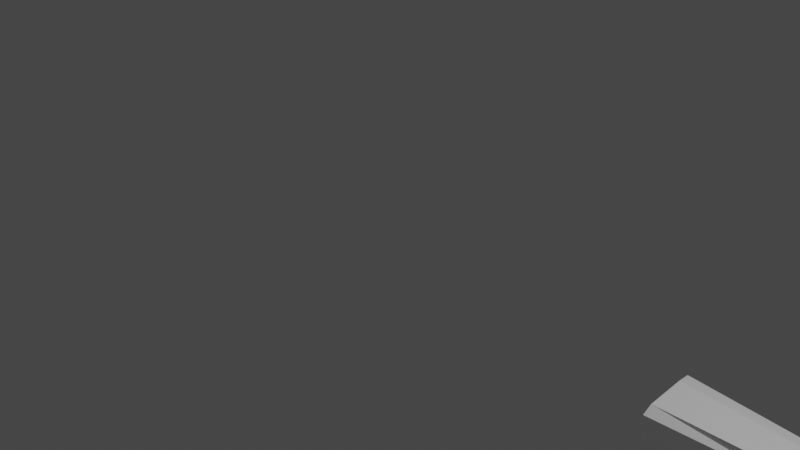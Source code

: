 # Source: lowpolyarms.blend  (saved by Blender 2.90.8; exported with 4.5.12 LTS)
import bpy
from mathutils import Matrix  # noqa: F401  (used for matrix-valued properties, if any)

bpy.ops.wm.read_factory_settings(use_empty=True)
scene = bpy.context.scene
scene.name = 'Scene'

# ---- collections
col_collection = bpy.data.collections.new('Collection'); scene.collection.children.link(col_collection)

# ---- materials (node trees are filled in below, after node groups)
mat_material = bpy.data.materials.new('Material')
mat_material.alpha_threshold = 0.0
mat_material.use_transparent_shadow = False
mat_material.line_color = (0.0, 0.0, 0.0, 1.0)

# ---- material node trees
mat_material.use_nodes = True; mat_material.node_tree.nodes.clear()
_N = mat_material.node_tree.nodes; _L = mat_material.node_tree.links
n0 = _N.new('ShaderNodeOutputMaterial'); n0.name = 'Material Output'; n0.location = (300, 300)
n1 = _N.new('ShaderNodeBsdfPrincipled'); n1.name = 'Principled BSDF'; n1.location = (10, 300)
n1.distribution = 'GGX'
n1.subsurface_method = 'BURLEY'
n1.inputs[2].default_value = 0.4
n1.inputs[3].default_value = 1.45
n1.inputs[27].default_value = (0.0, 0.0, 0.0, 1.0)
n1.inputs[28].default_value = 1.0
_L.new(n1.outputs[0], n0.inputs[0])
n0.is_active_output = True

# ---- world
world_world = bpy.data.worlds.new('World'); scene.world = world_world
world_world.use_nodes = True; world_world.node_tree.nodes.clear()
_N = world_world.node_tree.nodes; _L = world_world.node_tree.links
n0 = _N.new('ShaderNodeOutputWorld'); n0.name = 'World Output'; n0.location = (300, 300)
n1 = _N.new('ShaderNodeBackground'); n1.name = 'Background'; n1.location = (10, 300)
n1.inputs[0].default_value = (0.05088, 0.05088, 0.05088, 1.0)
_L.new(n1.outputs[0], n0.inputs[0])
n0.is_active_output = True
world_world.color = (0.05088, 0.05088, 0.05088)
world_world.use_sun_shadow = False
world_world.sun_shadow_jitter_overblur = 0.0

# ---- cameras
cam_camera = bpy.data.cameras.new('Camera')
cam_camera.clip_end = 100.0
cam_camera.ortho_scale = 7.314

# ---- lights
light_light = bpy.data.lights.new('Light', 'POINT')
light_light.transmission_factor = 0.0
light_light.energy = 1000.0
light_light.shadow_soft_size = 0.1
light_light.shadow_maximum_resolution = 0.006
light_light.use_absolute_resolution = True

# ---- meshes
me_cube = bpy.data.meshes.new('Cube')
me_cube.from_pydata([(0.0, -0.4323, 1.206), (2.301, 2.027, -1.705), (2.345, 2.04, -2.4), (2.325, 1.342, -1.728), (2.224, 1.402, -2.462), (6.067, 1.607, -1.594), (6.041, 1.628, -2.02), (6.044, 1.314, -1.582), (6.064, 1.383, -1.981), (3.936, 1.278, -1.652), (3.949, 1.843, -1.675), (3.954, 1.293, -2.253), (4.002, 1.867, -2.221), (4.223, 1.327, -1.62), (4.272, 1.302, -2.297), (4.313, 1.852, -2.228), (4.239, 1.841, -1.643), (6.077, 1.581, -1.604), (6.061, 1.6, -2.042), (6.055, 1.295, -1.616), (6.039, 1.314, -2.054), (6.077, 1.581, -1.604), (6.061, 1.6, -2.042), (6.055, 1.295, -1.616), (6.039, 1.314, -2.054), (6.077, 1.583, -1.635), (6.061, 1.6, -2.042), (6.055, 1.295, -1.616), (6.039, 1.314, -2.054), (6.277, 1.589, -1.462), (6.256, 1.646, -2.089), (6.237, 1.257, -1.466), (6.237, 1.299, -2.104), (6.365, 1.584, -1.464), (6.363, 1.635, -2.102), (6.33, 1.267, -1.475), (6.354, 1.288, -2.131), (6.586, 1.568, -1.472), (6.556, 1.618, -2.138), (6.548, 1.383, -1.507), (6.52, 1.377, -2.154), (2.377, 1.859, -2.486), (2.328, 1.831, -1.668), (6.035, 1.545, -2.023), (6.06, 1.523, -1.598), (3.989, 1.7, -2.233), (3.955, 1.669, -1.636), (4.312, 1.719, -2.277), (4.272, 1.681, -1.603), (6.055, 1.517, -2.046), (6.071, 1.498, -1.608), (6.055, 1.517, -2.046), (6.071, 1.498, -1.608), (6.055, 1.517, -2.046), (6.071, 1.5, -1.639), (6.25, 1.54, -2.092), (6.246, 1.48, -1.446), (6.356, 1.53, -2.105), (6.334, 1.475, -1.448), (6.569, 1.521, -2.178), (6.555, 1.463, -1.47), (6.247, 1.48, -1.441), (6.237, 1.257, -1.46), (6.334, 1.475, -1.454), (6.329, 1.267, -1.48), (6.265, 1.477, -1.396), (6.29, 1.279, -1.413), (6.334, 1.473, -1.45), (6.319, 1.264, -1.47), (6.304, 1.473, -1.36), (6.328, 1.275, -1.369), (6.348, 1.469, -1.436), (6.369, 1.287, -1.453), (6.329, 1.468, -1.34), (6.367, 1.27, -1.357), (6.358, 1.469, -1.423), (6.391, 1.287, -1.446), (6.404, 1.433, -1.284), (6.424, 1.266, -1.346), (6.416, 1.423, -1.355), (6.434, 1.287, -1.437), (6.587, 1.384, -1.261), (6.573, 1.26, -1.337), (6.581, 1.375, -1.337), (6.547, 1.236, -1.422), (0.0, 0.1219, 1.206), (0.0, -0.06946, 1.206), (0.0, -0.2609, 1.206), (2.351, 2.084, -1.864), (2.37, 2.092, -2.055), (2.388, 2.101, -2.247), (2.309, 1.238, -1.819), (2.306, 1.241, -2.056), (2.303, 1.244, -2.293), (6.014, 1.634, -1.671), (6.009, 1.637, -1.782), (6.003, 1.644, -1.924), (6.04, 1.318, -1.682), (6.036, 1.323, -1.794), (6.032, 1.328, -1.906), (3.961, 1.848, -1.797), (3.974, 1.855, -1.934), (3.987, 1.861, -2.07), (3.953, 1.29, -2.095), (3.947, 1.285, -1.942), (3.941, 1.281, -1.789), (4.287, 1.87, -1.778), (4.307, 1.878, -1.945), (4.327, 1.886, -2.112), (4.295, 1.279, -2.137), (4.282, 1.273, -1.956), (4.268, 1.267, -1.774), (6.074, 1.585, -1.702), (6.07, 1.59, -1.812), (6.066, 1.595, -1.921), (6.051, 1.299, -1.714), (6.047, 1.304, -1.824), (6.043, 1.309, -1.933), (6.074, 1.585, -1.702), (6.07, 1.59, -1.812), (6.066, 1.595, -1.921), (6.051, 1.299, -1.714), (6.047, 1.304, -1.824), (6.043, 1.309, -1.933), (6.074, 1.585, -1.702), (6.07, 1.59, -1.812), (6.066, 1.595, -1.921), (6.051, 1.299, -1.714), (6.047, 1.304, -1.824), (6.043, 1.309, -1.933), (6.268, 1.599, -1.632), (6.258, 1.609, -1.821), (6.248, 1.62, -2.011), (6.232, 1.26, -1.637), (6.226, 1.263, -1.828), (6.223, 1.282, -2.025), (6.356, 1.593, -1.634), (6.346, 1.604, -1.823), (6.336, 1.615, -2.013), (6.324, 1.266, -1.644), (6.317, 1.266, -1.834), (6.312, 1.28, -2.028), (6.576, 1.577, -1.641), (6.561, 1.593, -1.83), (6.55, 1.603, -2.019), (6.54, 1.388, -1.657), (6.539, 1.412, -1.835), (6.53, 1.41, -2.017), (6.543, 1.497, -2.032), (6.547, 1.485, -1.838), (6.551, 1.474, -1.644), (6.819, 1.426, -1.482), (6.812, 1.38, -1.516), (6.854, 1.513, -1.497), (6.815, 1.437, -1.656), (6.841, 1.521, -1.62), (6.804, 1.381, -1.611), (6.929, 1.406, -1.517), (6.895, 1.36, -1.584), (6.94, 1.481, -1.536), (6.93, 1.413, -1.62), (6.941, 1.475, -1.609), (6.896, 1.358, -1.628), (0.0, -0.2431, 1.206), (2.353, 2.084, -1.882), (2.308, 1.238, -1.841), (6.013, 1.634, -1.685), (6.04, 1.319, -1.693), (3.962, 1.849, -1.81), (3.942, 1.282, -1.803), (4.289, 1.871, -1.794), (4.27, 1.267, -1.791), (6.073, 1.586, -1.712), (6.051, 1.3, -1.725), (6.073, 1.586, -1.712), (6.051, 1.3, -1.725), (6.073, 1.586, -1.712), (6.051, 1.3, -1.725), (6.267, 1.6, -1.649), (6.231, 1.26, -1.655), (6.355, 1.594, -1.651), (6.323, 1.266, -1.662), (6.575, 1.578, -1.658), (6.55, 1.382, -1.676), (6.551, 1.475, -1.662), (6.81, 1.538, -1.673), (6.797, 1.549, -1.809), (6.801, 1.367, -1.698), (6.794, 1.369, -1.828), (6.776, 1.454, -1.845), (6.781, 1.441, -1.674), (6.995, 1.506, -1.716), (6.979, 1.506, -1.798), (6.945, 1.34, -1.739), (6.924, 1.339, -1.808), (6.958, 1.412, -1.834), (6.966, 1.409, -1.717), (0.0, -0.04821, 1.206), (2.372, 2.093, -2.076), (2.305, 1.241, -2.082), (6.008, 1.638, -1.798), (6.036, 1.324, -1.807), (3.976, 1.855, -1.949), (3.948, 1.286, -1.959), (4.309, 1.879, -1.964), (4.283, 1.274, -1.976), (6.069, 1.59, -1.824), (6.047, 1.305, -1.836), (6.069, 1.59, -1.824), (6.047, 1.305, -1.836), (6.069, 1.59, -1.824), (6.047, 1.305, -1.836), (6.257, 1.611, -1.842), (6.226, 1.264, -1.849), (6.344, 1.605, -1.844), (6.316, 1.266, -1.855), (6.559, 1.594, -1.851), (6.538, 1.405, -1.868), (6.547, 1.487, -1.86), (6.799, 1.547, -1.876), (6.791, 1.554, -2.017), (6.774, 1.401, -1.878), (6.767, 1.405, -2.003), (6.785, 1.492, -2.026), (6.788, 1.456, -1.883), (6.912, 1.521, -1.909), (6.908, 1.529, -2.0), (6.882, 1.381, -1.909), (6.88, 1.386, -1.985), (6.926, 1.452, -1.997), (6.924, 1.442, -1.902), (2.392, 2.102, -2.284), (2.302, 1.244, -2.34), (6.002, 1.645, -1.952), (6.031, 1.329, -1.928), (3.99, 1.862, -2.097), (4.331, 1.888, -2.145), (6.065, 1.596, -1.943), (6.043, 1.31, -1.955), (6.065, 1.596, -1.943), (6.043, 1.31, -1.955), (6.065, 1.596, -1.943), (6.043, 1.31, -1.955), (6.249, 1.623, -2.032), (6.227, 1.285, -2.051), (6.337, 1.618, -2.034), (6.321, 1.284, -2.052), (6.551, 1.606, -2.04), (6.519, 1.396, -2.047), (0.0, 0.1597, 1.206), (3.954, 1.29, -2.125), (4.297, 1.281, -2.172), (6.548, 1.501, -2.058), (6.551, 1.606, -2.04), (6.556, 1.618, -2.138), (6.529, 1.406, -2.039), (6.53, 1.387, -2.146), (6.569, 1.521, -2.178), (6.548, 1.501, -2.058), (6.74, 1.555, -2.048), (6.745, 1.567, -2.146), (6.716, 1.424, -2.046), (6.718, 1.379, -2.155), (6.758, 1.471, -2.189), (6.736, 1.451, -2.069), (6.825, 1.525, -2.064), (6.837, 1.538, -2.14), (6.803, 1.428, -2.045), (6.804, 1.382, -2.154), (6.849, 1.457, -2.151), (6.837, 1.455, -2.055), (6.62, 1.364, -1.264), (6.586, 1.276, -1.336), (6.619, 1.371, -1.354), (6.561, 1.264, -1.42)], [(87, 0), (249, 85), (197, 86), (163, 87), (86, 163), (85, 197)], [(48, 13, 7, 44), (251, 14, 8, 234), (47, 15, 6, 43), (106, 16, 5, 94), (88, 1, 10, 100), (41, 2, 12, 45), (232, 4, 11, 250), (42, 3, 9, 46), (100, 10, 16, 106), (45, 12, 15, 47), (250, 11, 14, 251), (46, 9, 13, 48), (44, 7, 19, 50), (50, 19, 23, 52), (234, 8, 20, 238), (43, 6, 18, 49), (94, 5, 17, 112), (51, 22, 26, 53), (238, 20, 24, 240), (49, 18, 22, 51), (112, 17, 21, 118), (53, 26, 30, 55), (118, 21, 25, 124), (52, 23, 27, 54), (240, 24, 28, 242), (56, 31, 62, 61), (124, 25, 29, 130), (54, 27, 31, 56), (242, 28, 32, 244), (57, 34, 38, 59), (244, 32, 36, 246), (55, 30, 34, 57), (130, 29, 33, 136), (60, 39, 152, 151), (136, 33, 37, 142), (58, 35, 39, 60), (246, 36, 40, 248), (33, 58, 60, 37), (37, 60, 151, 153), (32, 55, 57, 36), (36, 57, 59, 40), (25, 54, 56, 29), (29, 56, 58, 33), (21, 52, 54, 25), (28, 53, 55, 32), (20, 49, 51, 24), (24, 51, 53, 28), (8, 43, 49, 20), (17, 50, 52, 21), (5, 44, 50, 17), (10, 46, 48, 16), (11, 45, 47, 14), (1, 42, 46, 10), (4, 41, 45, 11), (14, 47, 43, 8), (16, 48, 44, 5), (63, 61, 65, 67), (31, 35, 64, 62), (35, 58, 63, 64), (58, 56, 61, 63), (66, 68, 72, 70), (64, 63, 67, 68), (62, 64, 68, 66), (61, 62, 66, 65), (70, 72, 76, 74), (65, 66, 70, 69), (67, 65, 69, 71), (68, 67, 71, 72), (75, 73, 77, 79), (69, 70, 74, 73), (71, 69, 73, 75), (72, 71, 75, 76), (78, 80, 84, 82), (76, 75, 79, 80), (74, 76, 80, 78), (73, 74, 78, 77), (81, 82, 272, 271), (77, 78, 82, 81), (79, 77, 81, 83), (80, 79, 83, 84), (248, 252, 148, 147), (217, 218, 149, 146), (183, 184, 150, 145), (35, 139, 145, 39), (181, 140, 146, 183), (215, 141, 147, 217), (245, 138, 144, 247), (214, 137, 143, 216), (180, 136, 142, 182), (252, 247, 144, 148), (218, 216, 143, 149), (184, 182, 142, 150), (243, 132, 138, 245), (212, 131, 137, 214), (178, 130, 136, 180), (31, 133, 139, 35), (179, 134, 140, 181), (213, 135, 141, 215), (27, 127, 133, 31), (177, 128, 134, 179), (211, 129, 135, 213), (241, 126, 132, 243), (210, 125, 131, 212), (176, 124, 130, 178), (23, 121, 127, 27), (175, 122, 128, 177), (209, 123, 129, 211), (239, 120, 126, 241), (208, 119, 125, 210), (174, 118, 124, 176), (237, 114, 120, 239), (206, 113, 119, 208), (172, 112, 118, 174), (19, 115, 121, 23), (173, 116, 122, 175), (207, 117, 123, 209), (233, 96, 114, 237), (200, 95, 113, 206), (166, 94, 112, 172), (7, 97, 115, 19), (167, 98, 116, 173), (201, 99, 117, 207), (9, 105, 111, 13), (169, 104, 110, 171), (203, 103, 109, 205), (235, 102, 108, 236), (202, 101, 107, 204), (168, 100, 106, 170), (3, 91, 105, 9), (165, 92, 104, 169), (199, 93, 103, 203), (231, 90, 102, 235), (198, 89, 101, 202), (164, 88, 100, 168), (236, 108, 96, 233), (204, 107, 95, 200), (170, 106, 94, 166), (13, 111, 97, 7), (171, 110, 98, 167), (205, 109, 99, 201), (152, 156, 162, 158), (154, 155, 161, 160), (145, 150, 154, 156), (142, 37, 153, 155), (150, 142, 155, 154), (39, 145, 156, 152), (160, 161, 159, 157), (162, 160, 157, 158), (151, 152, 158, 157), (156, 154, 160, 162), (155, 153, 159, 161), (153, 151, 157, 159), (111, 171, 167, 97), (107, 170, 166, 95), (89, 164, 168, 101), (91, 165, 169, 105), (101, 168, 170, 107), (105, 169, 171, 111), (97, 167, 173, 115), (95, 166, 172, 113), (115, 173, 175, 121), (113, 172, 174, 119), (119, 174, 176, 125), (121, 175, 177, 127), (125, 176, 178, 131), (127, 177, 179, 133), (133, 179, 181, 139), (131, 178, 180, 137), (146, 149, 189, 188), (137, 180, 182, 143), (139, 181, 183, 145), (143, 182, 185, 186), (189, 186, 192, 195), (185, 190, 196, 191), (149, 143, 186, 189), (184, 183, 187, 190), (183, 146, 188, 187), (182, 184, 190, 185), (195, 192, 191, 196), (194, 195, 196, 193), (187, 188, 194, 193), (190, 187, 193, 196), (188, 189, 195, 194), (186, 185, 191, 192), (110, 205, 201, 98), (108, 204, 200, 96), (90, 198, 202, 102), (92, 199, 203, 104), (102, 202, 204, 108), (104, 203, 205, 110), (98, 201, 207, 116), (96, 200, 206, 114), (116, 207, 209, 122), (114, 206, 208, 120), (120, 208, 210, 126), (122, 209, 211, 128), (126, 210, 212, 132), (128, 211, 213, 134), (134, 213, 215, 140), (132, 212, 214, 138), (144, 216, 219, 220), (138, 214, 216, 144), (140, 215, 217, 146), (216, 218, 224, 219), (220, 219, 225, 226), (222, 223, 229, 228), (147, 148, 223, 222), (218, 217, 221, 224), (148, 144, 220, 223), (217, 147, 222, 221), (229, 226, 225, 230), (228, 229, 230, 227), (219, 224, 230, 225), (223, 220, 226, 229), (221, 222, 228, 227), (224, 221, 227, 230), (15, 236, 233, 6), (2, 231, 235, 12), (12, 235, 236, 15), (6, 233, 237, 18), (18, 237, 239, 22), (22, 239, 241, 26), (26, 241, 243, 30), (30, 243, 245, 34), (252, 248, 255, 258), (34, 245, 247, 38), (38, 247, 253, 254), (141, 246, 248, 147), (135, 244, 246, 141), (129, 242, 244, 135), (123, 240, 242, 129), (117, 238, 240, 123), (99, 234, 238, 117), (103, 250, 251, 109), (93, 232, 250, 103), (109, 251, 234, 99), (255, 256, 262, 261), (257, 254, 260, 263), (247, 252, 258, 253), (248, 40, 256, 255), (59, 38, 254, 257), (40, 59, 257, 256), (260, 259, 265, 266), (262, 263, 269, 268), (258, 255, 261, 264), (256, 257, 263, 262), (254, 253, 259, 260), (253, 258, 264, 259), (269, 266, 265, 270), (268, 269, 270, 267), (259, 264, 270, 265), (263, 260, 266, 269), (261, 262, 268, 267), (264, 261, 267, 270), (271, 272, 274, 273), (83, 81, 271, 273), (84, 83, 273, 274), (82, 84, 274, 272)])
_uv = me_cube.uv_layers.new(name='UVMap')
_uv.uv.foreach_set('vector', [0.375, 0.6667, 0.375, 0.6667, 0.375, 0.6667, 0.375, 0.6667, 0.375, 0.6022, 0.375, 0.5833, 0.375, 0.5833, 0.375, 0.6022, 0.375, 0.5833, 0.375, 0.5833, 0.375, 0.5833, 0.375, 0.5833, 0.375, 0.648, 0.375, 0.6667, 0.375, 0.6667, 0.375, 0.648, 0.375, 0.648, 0.375, 0.6667, 0.375, 0.6667, 0.375, 0.648, 0.375, 0.5833, 0.375, 0.5833, 0.375, 0.5833, 0.375, 0.5833, 0.375, 0.6022, 0.375, 0.5833, 0.375, 0.5833, 0.375, 0.6022, 0.375, 0.6667, 0.375, 0.6667, 0.375, 0.6667, 0.375, 0.6667, 0.375, 0.648, 0.375, 0.6667, 0.375, 0.6667, 0.375, 0.648, 0.375, 0.5833, 0.375, 0.5833, 0.375, 0.5833, 0.375, 0.5833, 0.375, 0.6022, 0.375, 0.5833, 0.375, 0.5833, 0.375, 0.6022, 0.375, 0.6667, 0.375, 0.6667, 0.375, 0.6667, 0.375, 0.6667, 0.375, 0.6667, 0.375, 0.6667, 0.375, 0.6667, 0.375, 0.6667, 0.375, 0.6667, 0.375, 0.6667, 0.375, 0.6667, 0.375, 0.6667, 0.375, 0.6022, 0.375, 0.5833, 0.375, 0.5833, 0.375, 0.6022, 0.375, 0.5833, 0.375, 0.5833, 0.375, 0.5833, 0.375, 0.5833, 0.375, 0.648, 0.375, 0.6667, 0.375, 0.6667, 0.375, 0.648, 0.375, 0.5833, 0.375, 0.5833, 0.375, 0.5833, 0.375, 0.5833, 0.375, 0.6022, 0.375, 0.5833, 0.375, 0.5833, 0.375, 0.6019, 0.375, 0.5833, 0.375, 0.5833, 0.375, 0.5833, 0.375, 0.5833, 0.375, 0.648, 0.375, 0.6667, 0.375, 0.6667, 0.375, 0.6477, 0.375, 0.5833, 0.375, 0.5833, 0.375, 0.5833, 0.375, 0.5833, 0.375, 0.6477, 0.375, 0.6667, 0.375, 0.6667, 0.375, 0.648, 0.375, 0.6667, 0.375, 0.6667, 0.375, 0.6667, 0.375, 0.6667, 0.375, 0.6019, 0.375, 0.5833, 0.375, 0.5833, 0.375, 0.6022, 0.375, 0.6667, 0.375, 0.6667, 0.375, 0.6667, 0.375, 0.6667, 0.375, 0.648, 0.375, 0.6667, 0.375, 0.6667, 0.375, 0.648, 0.375, 0.6667, 0.375, 0.6667, 0.375, 0.6667, 0.375, 0.6667, 0.375, 0.6022, 0.375, 0.5833, 0.375, 0.5833, 0.375, 0.6022, 0.375, 0.5833, 0.375, 0.5833, 0.375, 0.5833, 0.375, 0.5833, 0.375, 0.6022, 0.375, 0.5833, 0.375, 0.5833, 0.375, 0.6022, 0.375, 0.5833, 0.375, 0.5833, 0.375, 0.5833, 0.375, 0.5833, 0.375, 0.648, 0.375, 0.6667, 0.375, 0.6667, 0.375, 0.648, 0.375, 0.6667, 0.375, 0.6667, 0.375, 0.6667, 0.375, 0.6667, 0.375, 0.648, 0.375, 0.6667, 0.375, 0.6667, 0.375, 0.648, 0.375, 0.6667, 0.375, 0.6667, 0.375, 0.6667, 0.375, 0.6667, 0.375, 0.6022, 0.375, 0.5833, 0.375, 0.5833, 0.375, 0.6022, 0.375, 0.6667, 0.375, 0.6667, 0.375, 0.6667, 0.375, 0.6667, 0.375, 0.6667, 0.375, 0.6667, 0.375, 0.6667, 0.375, 0.6667, 0.375, 0.5833, 0.375, 0.5833, 0.375, 0.5833, 0.375, 0.5833, 0.375, 0.5833, 0.375, 0.5833, 0.375, 0.5833, 0.375, 0.5833, 0.375, 0.6667, 0.375, 0.6667, 0.375, 0.6667, 0.375, 0.6667, 0.375, 0.6667, 0.375, 0.6667, 0.375, 0.6667, 0.375, 0.6667, 0.375, 0.6667, 0.375, 0.6667, 0.375, 0.6667, 0.375, 0.6667, 0.375, 0.5833, 0.375, 0.5833, 0.375, 0.5833, 0.375, 0.5833, 0.375, 0.5833, 0.375, 0.5833, 0.375, 0.5833, 0.375, 0.5833, 0.375, 0.5833, 0.375, 0.5833, 0.375, 0.5833, 0.375, 0.5833, 0.375, 0.5833, 0.375, 0.5833, 0.375, 0.5833, 0.375, 0.5833, 0.375, 0.6667, 0.375, 0.6667, 0.375, 0.6667, 0.375, 0.6667, 0.375, 0.6667, 0.375, 0.6667, 0.375, 0.6667, 0.375, 0.6667, 0.375, 0.6667, 0.375, 0.6667, 0.375, 0.6667, 0.375, 0.6667, 0.375, 0.5833, 0.375, 0.5833, 0.375, 0.5833, 0.375, 0.5833, 0.375, 0.6667, 0.375, 0.6667, 0.375, 0.6667, 0.375, 0.6667, 0.375, 0.5833, 0.375, 0.5833, 0.375, 0.5833, 0.375, 0.5833, 0.375, 0.5833, 0.375, 0.5833, 0.375, 0.5833, 0.375, 0.5833, 0.375, 0.6667, 0.375, 0.6667, 0.375, 0.6667, 0.375, 0.6667, 0.375, 0.6667, 0.375, 0.6667, 0.375, 0.6667, 0.375, 0.6667, 0.375, 0.6667, 0.375, 0.6667, 0.375, 0.6667, 0.375, 0.6667, 0.375, 0.6667, 0.375, 0.6667, 0.375, 0.6667, 0.375, 0.6667, 0.375, 0.6667, 0.375, 0.6667, 0.375, 0.6667, 0.375, 0.6667, 0.375, 0.6667, 0.375, 0.6667, 0.375, 0.6667, 0.375, 0.6667, 0.375, 0.6667, 0.375, 0.6667, 0.375, 0.6667, 0.375, 0.6667, 0.375, 0.6667, 0.375, 0.6667, 0.375, 0.6667, 0.375, 0.6667, 0.375, 0.6667, 0.375, 0.6667, 0.375, 0.6667, 0.375, 0.6667, 0.375, 0.6667, 0.375, 0.6667, 0.375, 0.6667, 0.375, 0.6667, 0.375, 0.6667, 0.375, 0.6667, 0.375, 0.6667, 0.375, 0.6667, 0.375, 0.6667, 0.375, 0.6667, 0.375, 0.6667, 0.375, 0.6667, 0.375, 0.6667, 0.375, 0.6667, 0.375, 0.6667, 0.375, 0.6667, 0.375, 0.6667, 0.375, 0.6667, 0.375, 0.6667, 0.375, 0.6667, 0.375, 0.6667, 0.375, 0.6667, 0.375, 0.6667, 0.375, 0.6667, 0.375, 0.6667, 0.375, 0.6667, 0.375, 0.6667, 0.375, 0.6667, 0.375, 0.6667, 0.375, 0.6667, 0.375, 0.6667, 0.375, 0.6667, 0.375, 0.6667, 0.375, 0.6667, 0.375, 0.6667, 0.375, 0.6667, 0.375, 0.6667, 0.375, 0.6667, 0.375, 0.6667, 0.375, 0.6667, 0.375, 0.6667, 0.375, 0.6667, 0.375, 0.6667, 0.375, 0.6667, 0.375, 0.6667, 0.375, 0.6667, 0.375, 0.6667, 0.375, 0.6667, 0.375, 0.6667, 0.375, 0.6667, 0.375, 0.6667, 0.375, 0.6667, 0.375, 0.6667, 0.375, 0.6667, 0.375, 0.6667, 0.375, 0.6667, 0.375, 0.6667, 0.375, 0.6667, 0.375, 0.6667, 0.375, 0.6667, 0.375, 0.6667, 0.375, 0.6667, 0.375, 0.6667, 0.375, 0.6667, 0.375, 0.6022, 0.375, 0.6022, 0.375, 0.6063, 0.375, 0.6063, 0.375, 0.6249, 0.375, 0.6249, 0.375, 0.6272, 0.375, 0.6272, 0.375, 0.6461, 0.375, 0.6461, 0.375, 0.648, 0.375, 0.648, 0.375, 0.6667, 0.375, 0.648, 0.375, 0.648, 0.375, 0.6667, 0.375, 0.6461, 0.375, 0.6272, 0.375, 0.6272, 0.375, 0.6461, 0.375, 0.6249, 0.375, 0.6063, 0.375, 0.6063, 0.375, 0.6249, 0.375, 0.6022, 0.375, 0.6063, 0.375, 0.6063, 0.375, 0.6022, 0.375, 0.6249, 0.375, 0.6272, 0.375, 0.6272, 0.375, 0.6249, 0.375, 0.6461, 0.375, 0.648, 0.375, 0.648, 0.375, 0.6461, 0.375, 0.6022, 0.375, 0.6022, 0.375, 0.6063, 0.375, 0.6063, 0.375, 0.6249, 0.375, 0.6249, 0.375, 0.6272, 0.375, 0.6272, 0.375, 0.6461, 0.375, 0.6461, 0.375, 0.648, 0.375, 0.648, 0.375, 0.6022, 0.375, 0.6063, 0.375, 0.6063, 0.375, 0.6022, 0.375, 0.6249, 0.375, 0.6272, 0.375, 0.6272, 0.375, 0.6249, 0.375, 0.6461, 0.375, 0.648, 0.375, 0.648, 0.375, 0.6461, 0.375, 0.6667, 0.375, 0.648, 0.375, 0.648, 0.375, 0.6667, 0.375, 0.6461, 0.375, 0.6272, 0.375, 0.6272, 0.375, 0.6461, 0.375, 0.6249, 0.375, 0.6063, 0.375, 0.6063, 0.375, 0.6249, 0.375, 0.6667, 0.375, 0.648, 0.375, 0.648, 0.375, 0.6667, 0.375, 0.6461, 0.375, 0.6272, 0.375, 0.6272, 0.375, 0.6461, 0.375, 0.6249, 0.375, 0.6063, 0.375, 0.6063, 0.375, 0.6249, 0.375, 0.6022, 0.375, 0.6063, 0.375, 0.6063, 0.375, 0.6022, 0.375, 0.6249, 0.375, 0.6272, 0.375, 0.6272, 0.375, 0.6249, 0.375, 0.6461, 0.375, 0.648, 0.375, 0.648, 0.375, 0.6461, 0.375, 0.6667, 0.375, 0.6477, 0.375, 0.648, 0.375, 0.6667, 0.375, 0.6453, 0.375, 0.6272, 0.375, 0.6272, 0.375, 0.6461, 0.375, 0.6242, 0.375, 0.6063, 0.375, 0.6063, 0.375, 0.6249, 0.375, 0.602, 0.375, 0.6063, 0.375, 0.6063, 0.375, 0.6022, 0.375, 0.6242, 0.375, 0.6272, 0.375, 0.6272, 0.375, 0.6249, 0.375, 0.6453, 0.375, 0.648, 0.375, 0.648, 0.375, 0.6461, 0.375, 0.6022, 0.375, 0.6063, 0.375, 0.6063, 0.375, 0.602, 0.375, 0.6249, 0.375, 0.6272, 0.375, 0.6272, 0.375, 0.6242, 0.375, 0.6461, 0.375, 0.648, 0.375, 0.648, 0.375, 0.6453, 0.375, 0.6667, 0.375, 0.648, 0.375, 0.6477, 0.375, 0.6667, 0.375, 0.6461, 0.375, 0.6272, 0.375, 0.6272, 0.375, 0.6453, 0.375, 0.6249, 0.375, 0.6063, 0.375, 0.6063, 0.375, 0.6242, 0.375, 0.6022, 0.375, 0.6063, 0.375, 0.6063, 0.375, 0.6022, 0.375, 0.6249, 0.375, 0.6272, 0.375, 0.6272, 0.375, 0.6249, 0.375, 0.6461, 0.375, 0.648, 0.375, 0.648, 0.375, 0.6461, 0.375, 0.6667, 0.375, 0.648, 0.375, 0.648, 0.375, 0.6667, 0.375, 0.6461, 0.375, 0.6272, 0.375, 0.6272, 0.375, 0.6461, 0.375, 0.6249, 0.375, 0.6063, 0.375, 0.6063, 0.375, 0.6249, 0.375, 0.6667, 0.375, 0.648, 0.375, 0.648, 0.375, 0.6667, 0.375, 0.6461, 0.375, 0.6272, 0.375, 0.6272, 0.375, 0.6461, 0.375, 0.6249, 0.375, 0.6063, 0.375, 0.6063, 0.375, 0.6249, 0.375, 0.6022, 0.375, 0.6063, 0.375, 0.6063, 0.375, 0.6022, 0.375, 0.6249, 0.375, 0.6272, 0.375, 0.6272, 0.375, 0.6249, 0.375, 0.6461, 0.375, 0.648, 0.375, 0.648, 0.375, 0.6461, 0.375, 0.6667, 0.375, 0.648, 0.375, 0.648, 0.375, 0.6667, 0.375, 0.6461, 0.375, 0.6272, 0.375, 0.6272, 0.375, 0.6461, 0.375, 0.6249, 0.375, 0.6063, 0.375, 0.6063, 0.375, 0.6249, 0.375, 0.6022, 0.375, 0.6063, 0.375, 0.6063, 0.375, 0.6022, 0.375, 0.6249, 0.375, 0.6272, 0.375, 0.6272, 0.375, 0.6249, 0.375, 0.6461, 0.375, 0.648, 0.375, 0.648, 0.375, 0.6461, 0.375, 0.6022, 0.375, 0.6063, 0.375, 0.6063, 0.375, 0.6022, 0.375, 0.6249, 0.375, 0.6272, 0.375, 0.6272, 0.375, 0.6249, 0.375, 0.6461, 0.375, 0.648, 0.375, 0.648, 0.375, 0.6461, 0.375, 0.6667, 0.375, 0.648, 0.375, 0.648, 0.375, 0.6667, 0.375, 0.6461, 0.375, 0.6272, 0.375, 0.6272, 0.375, 0.6461, 0.375, 0.6249, 0.375, 0.6063, 0.375, 0.6063, 0.375, 0.6249, 0.375, 0.6667, 0.375, 0.648, 0.375, 0.648, 0.375, 0.6667, 0.375, 0.648, 0.375, 0.648, 0.375, 0.648, 0.375, 0.648, 0.375, 0.648, 0.375, 0.648, 0.375, 0.648, 0.375, 0.648, 0.375, 0.648, 0.375, 0.6667, 0.375, 0.6667, 0.375, 0.648, 0.375, 0.648, 0.375, 0.648, 0.375, 0.648, 0.375, 0.648, 0.375, 0.6667, 0.375, 0.648, 0.375, 0.648, 0.375, 0.6667, 0.375, 0.648, 0.375, 0.648, 0.375, 0.6667, 0.375, 0.6667, 0.375, 0.648, 0.375, 0.648, 0.375, 0.6667, 0.375, 0.6667, 0.375, 0.6667, 0.375, 0.6667, 0.375, 0.6667, 0.375, 0.6667, 0.375, 0.648, 0.375, 0.648, 0.375, 0.648, 0.375, 0.648, 0.375, 0.648, 0.375, 0.6667, 0.375, 0.6667, 0.375, 0.648, 0.375, 0.6667, 0.375, 0.6667, 0.375, 0.6667, 0.375, 0.6667, 0.375, 0.648, 0.375, 0.6461, 0.375, 0.6461, 0.375, 0.648, 0.375, 0.6272, 0.375, 0.6461, 0.375, 0.6461, 0.375, 0.6272, 0.375, 0.6272, 0.375, 0.6461, 0.375, 0.6461, 0.375, 0.6272, 0.375, 0.648, 0.375, 0.6461, 0.375, 0.6461, 0.375, 0.648, 0.375, 0.6272, 0.375, 0.6461, 0.375, 0.6461, 0.375, 0.6272, 0.375, 0.648, 0.375, 0.6461, 0.375, 0.6461, 0.375, 0.648, 0.375, 0.648, 0.375, 0.6461, 0.375, 0.6461, 0.375, 0.648, 0.375, 0.6272, 0.375, 0.6461, 0.375, 0.6461, 0.375, 0.6272, 0.375, 0.648, 0.375, 0.6461, 0.375, 0.6453, 0.375, 0.648, 0.375, 0.6272, 0.375, 0.6461, 0.375, 0.6453, 0.375, 0.6272, 0.375, 0.6272, 0.375, 0.6453, 0.375, 0.6461, 0.375, 0.6272, 0.375, 0.648, 0.375, 0.6453, 0.375, 0.6461, 0.375, 0.648, 0.375, 0.6272, 0.375, 0.6461, 0.375, 0.6461, 0.375, 0.6272, 0.375, 0.648, 0.375, 0.6461, 0.375, 0.6461, 0.375, 0.648, 0.375, 0.648, 0.375, 0.6461, 0.375, 0.6461, 0.375, 0.648, 0.375, 0.6272, 0.375, 0.6461, 0.375, 0.6461, 0.375, 0.6272, 0.375, 0.6272, 0.375, 0.6272, 0.375, 0.6272, 0.375, 0.6272, 0.375, 0.6272, 0.375, 0.6461, 0.375, 0.6461, 0.375, 0.6272, 0.375, 0.648, 0.375, 0.6461, 0.375, 0.6461, 0.375, 0.648, 0.375, 0.6272, 0.375, 0.6461, 0.375, 0.6461, 0.375, 0.6272, 0.375, 0.6272, 0.375, 0.6272, 0.375, 0.6272, 0.375, 0.6272, 0.375, 0.6461, 0.375, 0.6461, 0.375, 0.6461, 0.375, 0.6461, 0.375, 0.6272, 0.375, 0.6272, 0.375, 0.6272, 0.375, 0.6272, 0.375, 0.6461, 0.375, 0.6461, 0.375, 0.6461, 0.375, 0.6461, 0.375, 0.6461, 0.375, 0.6272, 0.375, 0.6272, 0.375, 0.6461, 0.375, 0.6461, 0.375, 0.6461, 0.375, 0.6461, 0.375, 0.6461, 0.375, 0.6272, 0.375, 0.6272, 0.375, 0.6461, 0.375, 0.6461, 0.375, 0.6272, 0.375, 0.6272, 0.375, 0.6461, 0.375, 0.6461, 0.375, 0.6461, 0.375, 0.6272, 0.375, 0.6272, 0.375, 0.6461, 0.375, 0.6461, 0.375, 0.6461, 0.375, 0.6461, 0.375, 0.6461, 0.375, 0.6272, 0.375, 0.6272, 0.375, 0.6272, 0.375, 0.6272, 0.375, 0.6272, 0.375, 0.6461, 0.375, 0.6461, 0.375, 0.6272, 0.375, 0.6272, 0.375, 0.6249, 0.375, 0.6249, 0.375, 0.6272, 0.375, 0.6063, 0.375, 0.6249, 0.375, 0.6249, 0.375, 0.6063, 0.375, 0.6063, 0.375, 0.6249, 0.375, 0.6249, 0.375, 0.6063, 0.375, 0.6272, 0.375, 0.6249, 0.375, 0.6249, 0.375, 0.6272, 0.375, 0.6063, 0.375, 0.6249, 0.375, 0.6249, 0.375, 0.6063, 0.375, 0.6272, 0.375, 0.6249, 0.375, 0.6249, 0.375, 0.6272, 0.375, 0.6272, 0.375, 0.6249, 0.375, 0.6249, 0.375, 0.6272, 0.375, 0.6063, 0.375, 0.6249, 0.375, 0.6249, 0.375, 0.6063, 0.375, 0.6272, 0.375, 0.6249, 0.375, 0.6242, 0.375, 0.6272, 0.375, 0.6063, 0.375, 0.6249, 0.375, 0.6242, 0.375, 0.6063, 0.375, 0.6063, 0.375, 0.6242, 0.375, 0.6249, 0.375, 0.6063, 0.375, 0.6272, 0.375, 0.6242, 0.375, 0.6249, 0.375, 0.6272, 0.375, 0.6063, 0.375, 0.6249, 0.375, 0.6249, 0.375, 0.6063, 0.375, 0.6272, 0.375, 0.6249, 0.375, 0.6249, 0.375, 0.6272, 0.375, 0.6272, 0.375, 0.6249, 0.375, 0.6249, 0.375, 0.6272, 0.375, 0.6063, 0.375, 0.6249, 0.375, 0.6249, 0.375, 0.6063, 0.375, 0.6063, 0.375, 0.6249, 0.375, 0.6249, 0.375, 0.6063, 0.375, 0.6063, 0.375, 0.6249, 0.375, 0.6249, 0.375, 0.6063, 0.375, 0.6272, 0.375, 0.6249, 0.375, 0.6249, 0.375, 0.6272, 0.375, 0.6249, 0.375, 0.6249, 0.375, 0.6249, 0.375, 0.6249, 0.375, 0.6063, 0.375, 0.6249, 0.375, 0.6249, 0.375, 0.6063, 0.375, 0.6063, 0.375, 0.6063, 0.375, 0.6063, 0.375, 0.6063, 0.375, 0.6063, 0.375, 0.6063, 0.375, 0.6063, 0.375, 0.6063, 0.375, 0.6249, 0.375, 0.6249, 0.375, 0.6249, 0.375, 0.6249, 0.375, 0.6063, 0.375, 0.6063, 0.375, 0.6063, 0.375, 0.6063, 0.375, 0.6249, 0.375, 0.6063, 0.375, 0.6063, 0.375, 0.6249, 0.375, 0.6063, 0.375, 0.6063, 0.375, 0.6249, 0.375, 0.6249, 0.375, 0.6063, 0.375, 0.6063, 0.375, 0.6249, 0.375, 0.6249, 0.375, 0.6249, 0.375, 0.6249, 0.375, 0.6249, 0.375, 0.6249, 0.375, 0.6063, 0.375, 0.6063, 0.375, 0.6063, 0.375, 0.6063, 0.375, 0.6249, 0.375, 0.6063, 0.375, 0.6063, 0.375, 0.6249, 0.375, 0.6249, 0.375, 0.6249, 0.375, 0.6249, 0.375, 0.6249, 0.375, 0.5833, 0.375, 0.6022, 0.375, 0.6022, 0.375, 0.5833, 0.375, 0.5833, 0.375, 0.6022, 0.375, 0.6022, 0.375, 0.5833, 0.375, 0.5833, 0.375, 0.6022, 0.375, 0.6022, 0.375, 0.5833, 0.375, 0.5833, 0.375, 0.6022, 0.375, 0.6022, 0.375, 0.5833, 0.375, 0.5833, 0.375, 0.6022, 0.375, 0.602, 0.375, 0.5833, 0.375, 0.5833, 0.375, 0.602, 0.375, 0.6022, 0.375, 0.5833, 0.375, 0.5833, 0.375, 0.6022, 0.375, 0.6022, 0.375, 0.5833, 0.375, 0.5833, 0.375, 0.6022, 0.375, 0.6022, 0.375, 0.5833, 0.375, 0.6022, 0.375, 0.6022, 0.375, 0.6022, 0.375, 0.6022, 0.375, 0.5833, 0.375, 0.6022, 0.375, 0.6022, 0.375, 0.5833, 0.375, 0.5833, 0.375, 0.6022, 0.375, 0.6022, 0.375, 0.5833, 0.375, 0.6063, 0.375, 0.6022, 0.375, 0.6022, 0.375, 0.6063, 0.375, 0.6063, 0.375, 0.6022, 0.375, 0.6022, 0.375, 0.6063, 0.375, 0.6063, 0.375, 0.6022, 0.375, 0.6022, 0.375, 0.6063, 0.375, 0.6063, 0.375, 0.6019, 0.375, 0.6022, 0.375, 0.6063, 0.375, 0.6063, 0.375, 0.6022, 0.375, 0.6019, 0.375, 0.6063, 0.375, 0.6063, 0.375, 0.6022, 0.375, 0.6022, 0.375, 0.6063, 0.375, 0.6063, 0.375, 0.6022, 0.375, 0.6022, 0.375, 0.6063, 0.375, 0.6063, 0.375, 0.6022, 0.375, 0.6022, 0.375, 0.6063, 0.375, 0.6063, 0.375, 0.6022, 0.375, 0.6022, 0.375, 0.6063, 0.375, 0.6022, 0.375, 0.5833, 0.375, 0.5833, 0.375, 0.6022, 0.375, 0.5833, 0.375, 0.5833, 0.375, 0.5833, 0.375, 0.5833, 0.375, 0.6022, 0.375, 0.6022, 0.375, 0.6022, 0.375, 0.6022, 0.375, 0.6022, 0.375, 0.5833, 0.375, 0.5833, 0.375, 0.6022, 0.375, 0.5833, 0.375, 0.5833, 0.375, 0.5833, 0.375, 0.5833, 0.375, 0.5833, 0.375, 0.5833, 0.375, 0.5833, 0.375, 0.5833, 0.375, 0.5833, 0.375, 0.6022, 0.375, 0.6022, 0.375, 0.5833, 0.375, 0.5833, 0.375, 0.5833, 0.375, 0.5833, 0.375, 0.5833, 0.375, 0.6022, 0.375, 0.6022, 0.375, 0.6022, 0.375, 0.6022, 0.375, 0.5833, 0.375, 0.5833, 0.375, 0.5833, 0.375, 0.5833, 0.375, 0.5833, 0.375, 0.6022, 0.375, 0.6022, 0.375, 0.5833, 0.375, 0.6022, 0.375, 0.6022, 0.375, 0.6022, 0.375, 0.6022, 0.375, 0.5833, 0.375, 0.5833, 0.375, 0.6022, 0.375, 0.6022, 0.375, 0.5833, 0.375, 0.5833, 0.375, 0.6022, 0.375, 0.6022, 0.375, 0.6022, 0.375, 0.6022, 0.375, 0.6022, 0.375, 0.6022, 0.375, 0.5833, 0.375, 0.5833, 0.375, 0.5833, 0.375, 0.5833, 0.375, 0.6022, 0.375, 0.5833, 0.375, 0.5833, 0.375, 0.6022, 0.375, 0.6022, 0.375, 0.6022, 0.375, 0.6022, 0.375, 0.6022, 0.375, 0.6667, 0.375, 0.6667, 0.375, 0.6667, 0.375, 0.6667, 0.375, 0.6667, 0.375, 0.6667, 0.375, 0.6667, 0.375, 0.6667, 0.375, 0.6667, 0.375, 0.6667, 0.375, 0.6667, 0.375, 0.6667, 0.375, 0.6667, 0.375, 0.6667, 0.375, 0.6667, 0.375, 0.6667])
me_cube.materials.append(mat_material)
me_cube.use_remesh_preserve_volume = False
me_cube.use_remesh_preserve_attributes = False
me_cube.use_mirror_vertex_groups = False
me_cube.update()
arm_armature = bpy.data.armatures.new('Armature')  # bones are not reproduced
arm_armature_001 = bpy.data.armatures.new('Armature.001')  # bones are not reproduced

# ---- objects
ob_cube = bpy.data.objects.new('Cube', me_cube)
ob_light = bpy.data.objects.new('Light', light_light)
ob_camera = bpy.data.objects.new('Camera', cam_camera)
ob_armature = bpy.data.objects.new('Armature', arm_armature)
ob_armature_001 = bpy.data.objects.new('Armature.001', arm_armature_001)

# ---- transforms, parenting, visibility, modifiers, constraints
ob_cube.location = (0.0, 0.0, 0.0)
ob_cube.lock_rotations_4d = False
ob_cube.empty_display_type = 'ARROWS'
ob_cube.lineart.crease_threshold = 0.0
_m = ob_cube.modifiers.new('Mirror', 'MIRROR')
_m.use_axis = (False, True, False)
_m.use_clip = True
ob_light.location = (4.076, 1.005, 5.904)
ob_light.rotation_euler = (0.6503, 0.05522, 1.866)
ob_light.lock_rotations_4d = False
ob_light.empty_display_type = 'ARROWS'
ob_light.color = (0.0, 0.0, 0.0, 0.0)
ob_light.lineart.crease_threshold = 0.0
ob_camera.location = (7.359, -6.926, 4.958)
ob_camera.rotation_euler = (1.109, 0.0, 0.8149)
ob_camera.lock_rotations_4d = False
ob_camera.empty_display_type = 'ARROWS'
ob_camera.color = (0.0, 0.0, 0.0, 0.0)
ob_camera.display_type = 'WIRE'
ob_camera.lineart.crease_threshold = 0.0
ob_armature.location = (-0.2331, -10.49, 2.008)
ob_armature.lineart.crease_threshold = 0.0
ob_armature_001.location = (2.609, 1.606, -2.072)
ob_armature_001.show_in_front = True
ob_armature_001.lineart.crease_threshold = 0.0

# ---- collection membership
col_collection.objects.link(ob_cube)
col_collection.objects.link(ob_light)
col_collection.objects.link(ob_camera)
col_collection.objects.link(ob_armature)
col_collection.objects.link(ob_armature_001)

# ---- scene / render settings (as saved in the file)
scene.camera = ob_camera
scene.frame_start = 1; scene.frame_end = 250; scene.frame_set(1)
scene.render.engine = 'BLENDER_EEVEE_NEXT'
scene.cycles.use_denoising = False
scene.cycles.samples = 128
scene.cycles.sampling_pattern = 'TABULATED_SOBOL'
scene.cycles.use_adaptive_sampling = False
scene.cycles.use_light_tree = False
scene.view_settings.view_transform = 'Filmic'
bpy.context.view_layer.update()
